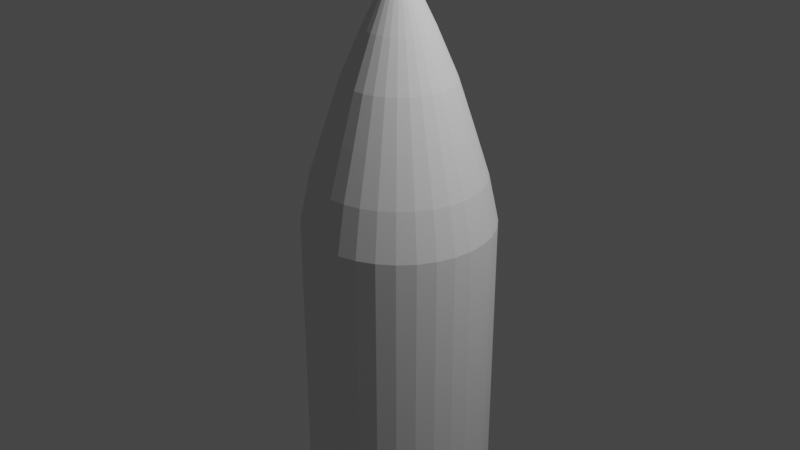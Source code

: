 # Source: cannonball.blend  (saved by Blender 3.6.11; exported with 4.5.12 LTS)
import bpy
from mathutils import Matrix  # noqa: F401  (used for matrix-valued properties, if any)

bpy.ops.wm.read_factory_settings(use_empty=True)
scene = bpy.context.scene
scene.name = 'Scene'

# ---- collections
col_collection = bpy.data.collections.new('Collection'); scene.collection.children.link(col_collection)

# ---- world
world_world = bpy.data.worlds.new('World'); scene.world = world_world
world_world.use_nodes = True; world_world.node_tree.nodes.clear()
_N = world_world.node_tree.nodes; _L = world_world.node_tree.links
n0 = _N.new('ShaderNodeOutputWorld'); n0.name = 'World Output'; n0.location = (300, 300)
n1 = _N.new('ShaderNodeBackground'); n1.name = 'Background'; n1.location = (10, 300)
n1.inputs[0].default_value = (0.05088, 0.05088, 0.05088, 1.0)
_L.new(n1.outputs[0], n0.inputs[0])
n0.is_active_output = True
world_world.color = (0.05088, 0.05088, 0.05088)
world_world.use_sun_shadow = False
world_world.sun_shadow_jitter_overblur = 0.0

# ---- cameras
cam_camera = bpy.data.cameras.new('Camera')
cam_camera.clip_end = 100.0
cam_camera.ortho_scale = 7.314

# ---- lights
light_light = bpy.data.lights.new('Light', 'POINT')
light_light.transmission_factor = 0.0
light_light.energy = 1000.0
light_light.shadow_soft_size = 0.1
light_light.shadow_maximum_resolution = 0.006
light_light.use_absolute_resolution = True

# ---- meshes
me_cylinder = bpy.data.meshes.new('Cylinder')
me_cylinder.from_pydata([(0.0, 1.0, -2.985), (2.401e-09, 0.7349, 1.0), (0.1951, 0.9808, -2.985), (0.1434, 0.7208, 1.0), (0.3827, 0.9239, -2.985), (0.2812, 0.679, 1.0), (0.5556, 0.8315, -2.985), (0.4083, 0.6111, 1.0), (0.7071, 0.7071, -2.985), (0.5197, 0.5197, 1.0), (0.8315, 0.5556, -2.985), (0.6111, 0.4083, 1.0), (0.9239, 0.3827, -2.985), (0.679, 0.2812, 1.0), (0.9808, 0.1951, -2.985), (0.7208, 0.1434, 1.0), (1.0, 0.0, -2.985), (0.7349, 3.711e-09, 1.0), (0.9808, -0.1951, -2.985), (0.7208, -0.1434, 1.0), (0.9239, -0.3827, -2.985), (0.679, -0.2812, 1.0), (0.8315, -0.5556, -2.985), (0.6111, -0.4083, 1.0), (0.7071, -0.7071, -2.985), (0.5197, -0.5197, 1.0), (0.5556, -0.8315, -2.985), (0.4083, -0.6111, 1.0), (0.3827, -0.9239, -2.985), (0.2812, -0.679, 1.0), (0.1951, -0.9808, -2.985), (0.1434, -0.7208, 1.0), (0.0, -1.0, -2.985), (2.401e-09, -0.7349, 1.0), (-0.1951, -0.9808, -2.985), (-0.1434, -0.7208, 1.0), (-0.3827, -0.9239, -2.985), (-0.2812, -0.679, 1.0), (-0.5556, -0.8315, -2.985), (-0.4083, -0.6111, 1.0), (-0.7071, -0.7071, -2.985), (-0.5197, -0.5197, 1.0), (-0.8315, -0.5556, -2.985), (-0.6111, -0.4083, 1.0), (-0.9239, -0.3827, -2.985), (-0.679, -0.2812, 1.0), (-0.9808, -0.1951, -2.985), (-0.7208, -0.1434, 1.0), (-1.0, 0.0, -2.985), (-0.7349, 3.711e-09, 1.0), (-0.9808, 0.1951, -2.985), (-0.7208, 0.1434, 1.0), (-0.9239, 0.3827, -2.985), (-0.679, 0.2812, 1.0), (-0.8315, 0.5556, -2.985), (-0.6111, 0.4083, 1.0), (-0.7071, 0.7071, -2.985), (-0.5197, 0.5197, 1.0), (-0.5556, 0.8315, -2.985), (-0.4083, 0.6111, 1.0), (-0.3827, 0.9239, -2.985), (-0.2812, 0.679, 1.0), (-0.1951, 0.9808, -2.985), (-0.1434, 0.7208, 1.0), (0.07013, 0.3525, 2.0), (1.004e-08, 0.3595, 2.0), (0.1376, 0.3321, 2.0), (0.1997, 0.2989, 2.0), (0.2542, 0.2542, 2.0), (0.2989, 0.1997, 2.0), (0.3321, 0.1376, 2.0), (0.3525, 0.07013, 2.0), (0.3595, 8.19e-09, 2.0), (0.3525, -0.07013, 2.0), (0.3321, -0.1376, 2.0), (0.2989, -0.1997, 2.0), (0.2542, -0.2542, 2.0), (0.1997, -0.2989, 2.0), (0.1376, -0.3321, 2.0), (0.07013, -0.3525, 2.0), (1.004e-08, -0.3595, 2.0), (-0.07013, -0.3525, 2.0), (-0.1376, -0.3321, 2.0), (-0.1997, -0.2989, 2.0), (-0.2542, -0.2542, 2.0), (-0.2989, -0.1997, 2.0), (-0.3321, -0.1376, 2.0), (-0.3525, -0.07013, 2.0), (-0.3595, 8.19e-09, 2.0), (-0.3525, 0.07013, 2.0), (-0.3321, 0.1376, 2.0), (-0.2989, 0.1997, 2.0), (-0.2542, 0.2542, 2.0), (-0.1997, 0.2989, 2.0), (-0.1376, 0.3321, 2.0), (-0.07013, 0.3525, 2.0), (-6.657e-08, 0.7934, -3.986), (0.1548, 0.7781, -3.986), (0.3036, 0.733, -3.986), (0.4408, 0.6596, -3.986), (0.561, 0.561, -3.986), (0.6596, 0.4408, -3.986), (0.733, 0.3036, -3.986), (0.7781, 0.1548, -3.986), (0.7934, 3.079e-09, -3.986), (0.7781, -0.1548, -3.986), (0.733, -0.3036, -3.986), (0.6596, -0.4408, -3.986), (0.561, -0.561, -3.986), (0.4408, -0.6596, -3.986), (0.3036, -0.733, -3.986), (0.1548, -0.7781, -3.986), (-6.657e-08, -0.7934, -3.986), (-0.1548, -0.7781, -3.986), (-0.3036, -0.733, -3.986), (-0.4408, -0.6596, -3.986), (-0.561, -0.561, -3.986), (-0.6596, -0.4408, -3.986), (-0.733, -0.3036, -3.986), (-0.7781, -0.1548, -3.986), (-0.7934, 3.079e-09, -3.986), (-0.7781, 0.1548, -3.986), (-0.733, 0.3036, -3.986), (-0.6596, 0.4408, -3.986), (-0.561, 0.561, -3.986), (-0.4408, 0.6596, -3.986), (-0.3036, 0.733, -3.986), (-0.1548, 0.7781, -3.986), (0.01352, 0.06798, 2.599), (5.666e-08, 0.06931, 2.599), (0.02652, 0.06403, 2.599), (0.03851, 0.05763, 2.599), (0.04901, 0.04901, 2.599), (0.05763, 0.03851, 2.599), (0.06403, 0.02652, 2.599), (0.06798, 0.01352, 2.599), (0.06931, 9.097e-09, 2.599), (0.06798, -0.01352, 2.599), (0.06403, -0.02652, 2.599), (0.05763, -0.03851, 2.599), (0.04901, -0.04901, 2.599), (0.03851, -0.05763, 2.599), (0.02652, -0.06403, 2.599), (0.01352, -0.06798, 2.599), (5.666e-08, -0.06931, 2.599), (-0.01352, -0.06798, 2.599), (-0.02652, -0.06403, 2.599), (-0.03851, -0.05763, 2.599), (-0.04901, -0.04901, 2.599), (-0.05763, -0.03851, 2.599), (-0.06403, -0.02652, 2.599), (-0.06798, -0.01352, 2.599), (-0.06931, 9.097e-09, 2.599), (-0.06798, 0.01352, 2.599), (-0.06403, 0.02652, 2.599), (-0.05763, 0.03851, 2.599), (-0.04901, 0.04901, 2.599), (-0.03851, 0.05763, 2.599), (-0.02652, 0.06403, 2.599), (-0.01352, 0.06798, 2.599), (0.0, 1.0, -0.9923), (0.1951, 0.9808, -0.9923), (0.3827, 0.9239, -0.9923), (0.5556, 0.8315, -0.9923), (0.7071, 0.7071, -0.9923), (0.8315, 0.5556, -0.9923), (0.9239, 0.3827, -0.9923), (0.9808, 0.1951, -0.9923), (1.0, 0.0, -0.9923), (0.9808, -0.1951, -0.9923), (0.9239, -0.3827, -0.9923), (0.8315, -0.5556, -0.9923), (0.7071, -0.7071, -0.9923), (0.5556, -0.8315, -0.9923), (0.3827, -0.9239, -0.9923), (0.1951, -0.9808, -0.9923), (0.0, -1.0, -0.9923), (-0.1951, -0.9808, -0.9923), (-0.3827, -0.9239, -0.9923), (-0.5556, -0.8315, -0.9923), (-0.7071, -0.7071, -0.9923), (-0.8315, -0.5556, -0.9923), (-0.9239, -0.3827, -0.9923), (-0.9808, -0.1951, -0.9923), (-1.0, 0.0, -0.9923), (-0.9808, 0.1951, -0.9923), (-0.9239, 0.3827, -0.9923), (-0.8315, 0.5556, -0.9923), (-0.7071, 0.7071, -0.9923), (-0.5556, 0.8315, -0.9923), (-0.3827, 0.9239, -0.9923), (-0.1951, 0.9808, -0.9923), (0.0, 1.0, 0.003839), (0.1951, 0.9808, 0.003839), (0.3827, 0.9239, 0.003839), (0.5556, 0.8315, 0.003839), (0.7071, 0.7071, 0.003839), (0.8315, 0.5556, 0.003839), (0.9239, 0.3827, 0.003839), (0.9808, 0.1951, 0.003839), (1.0, 0.0, 0.003839), (0.9808, -0.1951, 0.003839), (0.9239, -0.3827, 0.003839), (0.8315, -0.5556, 0.003839), (0.7071, -0.7071, 0.003839), (0.5556, -0.8315, 0.003839), (0.3827, -0.9239, 0.003839), (0.1951, -0.9808, 0.003839), (0.0, -1.0, 0.003839), (-0.1951, -0.9808, 0.003839), (-0.3827, -0.9239, 0.003839), (-0.5556, -0.8315, 0.003839), (-0.7071, -0.7071, 0.003839), (-0.8315, -0.5556, 0.003839), (-0.9239, -0.3827, 0.003839), (-0.9808, -0.1951, 0.003839), (-1.0, 0.0, 0.003839), (-0.9808, 0.1951, 0.003839), (-0.9239, 0.3827, 0.003839), (-0.8315, 0.5556, 0.003839), (-0.7071, 0.7071, 0.003839), (-0.5556, 0.8315, 0.003839), (-0.3827, 0.9239, 0.003839), (-0.1951, 0.9808, 0.003839), (0.318, 0.476, 1.5), (0.4048, 0.4048, 1.5), (0.4048, -0.4048, 1.5), (0.318, -0.476, 1.5), (-0.476, -0.318, 1.5), (-0.5288, -0.2191, 1.5), (-0.2191, 0.5288, 1.5), (-0.1117, 0.5614, 1.5), (0.5724, 5.694e-09, 1.5), (0.5614, -0.1117, 1.5), (-0.1117, -0.5614, 1.5), (-0.2191, -0.5288, 1.5), (-0.5288, 0.2191, 1.5), (-0.476, 0.318, 1.5), (0.476, 0.318, 1.5), (0.2191, -0.5288, 1.5), (-0.5614, -0.1117, 1.5), (6.319e-09, 0.5724, 1.5), (0.1117, 0.5614, 1.5), (0.5288, -0.2191, 1.5), (-0.318, -0.476, 1.5), (-0.4048, 0.4048, 1.5), (0.5288, 0.2191, 1.5), (0.1117, -0.5614, 1.5), (-0.5724, 5.694e-09, 1.5), (0.2191, 0.5288, 1.5), (0.476, -0.318, 1.5), (-0.4048, -0.4048, 1.5), (-0.318, 0.476, 1.5), (0.5614, 0.1117, 1.5), (6.319e-09, -0.5724, 1.5), (-0.5614, 0.1117, 1.5), (1.299e-09, 0.8927, 0.5019), (0.1742, 0.8755, 0.5019), (0.3416, 0.8247, 0.5019), (0.496, 0.7422, 0.5019), (0.6312, 0.6312, 0.5019), (0.7422, 0.496, 0.5019), (0.8247, 0.3416, 0.5019), (0.8755, 0.1742, 0.5019), (0.8927, 1.599e-09, 0.5019), (0.8755, -0.1742, 0.5019), (0.8247, -0.3416, 0.5019), (0.7422, -0.496, 0.5019), (0.6312, -0.6312, 0.5019), (0.496, -0.7422, 0.5019), (0.3416, -0.8247, 0.5019), (0.1742, -0.8755, 0.5019), (1.299e-09, -0.8927, 0.5019), (-0.1742, -0.8755, 0.5019), (-0.3416, -0.8247, 0.5019), (-0.496, -0.7422, 0.5019), (-0.6312, -0.6312, 0.5019), (-0.7422, -0.496, 0.5019), (-0.8247, -0.3416, 0.5019), (-0.8755, -0.1742, 0.5019), (-0.8927, 1.599e-09, 0.5019), (-0.8755, 0.1742, 0.5019), (-0.8247, 0.3416, 0.5019), (-0.7422, 0.496, 0.5019), (-0.6312, 0.6312, 0.5019), (-0.496, 0.7422, 0.5019), (-0.3416, 0.8247, 0.5019), (-0.1742, 0.8755, 0.5019), (0.1951, 0.9808, -0.4942), (0.3827, 0.9239, -0.4942), (0.5556, 0.8315, -0.4942), (0.7071, 0.7071, -0.4942), (0.8315, 0.5556, -0.4942), (0.9239, 0.3827, -0.4942), (0.9808, 0.1951, -0.4942), (1.0, 0.0, -0.4942), (0.9808, -0.1951, -0.4942), (0.9239, -0.3827, -0.4942), (0.8315, -0.5556, -0.4942), (0.7071, -0.7071, -0.4942), (0.5556, -0.8315, -0.4942), (0.3827, -0.9239, -0.4942), (0.1951, -0.9808, -0.4942), (0.0, -1.0, -0.4942), (-0.1951, -0.9808, -0.4942), (-0.3827, -0.9239, -0.4942), (-0.5556, -0.8315, -0.4942), (-0.7071, -0.7071, -0.4942), (-0.8315, -0.5556, -0.4942), (-0.9239, -0.3827, -0.4942), (-0.9808, -0.1951, -0.4942), (-1.0, 0.0, -0.4942), (-0.9808, 0.1951, -0.4942), (-0.9239, 0.3827, -0.4942), (-0.8315, 0.5556, -0.4942), (-0.7071, 0.7071, -0.4942), (-0.5556, 0.8315, -0.4942), (-0.3827, 0.9239, -0.4942), (-0.1951, 0.9808, -0.4942), (0.0, 1.0, -0.4942)], [], [(256, 1, 3, 257), (257, 3, 5, 258), (258, 5, 7, 259), (259, 7, 9, 260), (260, 9, 11, 261), (261, 11, 13, 262), (262, 13, 15, 263), (263, 15, 17, 264), (264, 17, 19, 265), (265, 19, 21, 266), (266, 21, 23, 267), (267, 23, 25, 268), (268, 25, 27, 269), (269, 27, 29, 270), (270, 29, 31, 271), (271, 31, 33, 272), (272, 33, 35, 273), (273, 35, 37, 274), (274, 37, 39, 275), (275, 39, 41, 276), (276, 41, 43, 277), (277, 43, 45, 278), (278, 45, 47, 279), (279, 47, 49, 280), (280, 49, 51, 281), (281, 51, 53, 282), (282, 53, 55, 283), (283, 55, 57, 284), (284, 57, 59, 285), (285, 59, 61, 286), (225, 224, 67, 68), (286, 61, 63, 287), (287, 63, 1, 256), (60, 62, 127, 126), (74, 73, 137, 138), (227, 226, 76, 77), (229, 228, 85, 86), (231, 230, 94, 95), (233, 232, 72, 73), (235, 234, 81, 82), (237, 236, 90, 91), (238, 225, 68, 69), (239, 227, 77, 78), (240, 229, 86, 87), (242, 241, 65, 64), (241, 231, 95, 65), (243, 233, 73, 74), (244, 235, 82, 83), (245, 237, 91, 92), (246, 238, 69, 70), (247, 239, 78, 79), (248, 240, 87, 88), (249, 242, 64, 66), (250, 243, 74, 75), (251, 244, 83, 84), (252, 245, 92, 93), (253, 246, 70, 71), (254, 247, 79, 80), (255, 248, 88, 89), (224, 249, 66, 67), (226, 250, 75, 76), (228, 251, 84, 85), (230, 252, 93, 94), (232, 253, 71, 72), (234, 254, 80, 81), (236, 255, 89, 90), (96, 97, 98, 99, 100, 101, 102, 103, 104, 105, 106, 107, 108, 109, 110, 111, 112, 113, 114, 115, 116, 117, 118, 119, 120, 121, 122, 123, 124, 125, 126, 127), (16, 18, 105, 104), (34, 36, 114, 113), (52, 54, 123, 122), (8, 10, 101, 100), (26, 28, 110, 109), (0, 2, 97, 96), (44, 46, 119, 118), (62, 0, 96, 127), (18, 20, 106, 105), (36, 38, 115, 114), (54, 56, 124, 123), (10, 12, 102, 101), (28, 30, 111, 110), (46, 48, 120, 119), (2, 4, 98, 97), (20, 22, 107, 106), (38, 40, 116, 115), (56, 58, 125, 124), (12, 14, 103, 102), (30, 32, 112, 111), (48, 50, 121, 120), (4, 6, 99, 98), (22, 24, 108, 107), (40, 42, 117, 116), (58, 60, 126, 125), (14, 16, 104, 103), (32, 34, 113, 112), (50, 52, 122, 121), (6, 8, 100, 99), (24, 26, 109, 108), (42, 44, 118, 117), (128, 129, 159, 158, 157, 156, 155, 154, 153, 152, 151, 150, 149, 148, 147, 146, 145, 144, 143, 142, 141, 140, 139, 138, 137, 136, 135, 134, 133, 132, 131, 130), (88, 87, 151, 152), (75, 74, 138, 139), (89, 88, 152, 153), (76, 75, 139, 140), (90, 89, 153, 154), (77, 76, 140, 141), (91, 90, 154, 155), (78, 77, 141, 142), (64, 65, 129, 128), (92, 91, 155, 156), (79, 78, 142, 143), (66, 64, 128, 130), (93, 92, 156, 157), (80, 79, 143, 144), (67, 66, 130, 131), (94, 93, 157, 158), (81, 80, 144, 145), (68, 67, 131, 132), (95, 94, 158, 159), (82, 81, 145, 146), (69, 68, 132, 133), (65, 95, 159, 129), (83, 82, 146, 147), (70, 69, 133, 134), (84, 83, 147, 148), (71, 70, 134, 135), (85, 84, 148, 149), (72, 71, 135, 136), (86, 85, 149, 150), (73, 72, 136, 137), (87, 86, 150, 151), (62, 191, 160, 0), (60, 190, 191, 62), (58, 189, 190, 60), (56, 188, 189, 58), (54, 187, 188, 56), (52, 186, 187, 54), (50, 185, 186, 52), (48, 184, 185, 50), (46, 183, 184, 48), (44, 182, 183, 46), (42, 181, 182, 44), (40, 180, 181, 42), (38, 179, 180, 40), (36, 178, 179, 38), (34, 177, 178, 36), (32, 176, 177, 34), (30, 175, 176, 32), (28, 174, 175, 30), (26, 173, 174, 28), (24, 172, 173, 26), (22, 171, 172, 24), (20, 170, 171, 22), (18, 169, 170, 20), (16, 168, 169, 18), (14, 167, 168, 16), (12, 166, 167, 14), (10, 165, 166, 12), (8, 164, 165, 10), (6, 163, 164, 8), (4, 162, 163, 6), (2, 161, 162, 4), (0, 160, 161, 2), (318, 223, 192, 319), (317, 222, 223, 318), (316, 221, 222, 317), (315, 220, 221, 316), (314, 219, 220, 315), (313, 218, 219, 314), (312, 217, 218, 313), (311, 216, 217, 312), (310, 215, 216, 311), (309, 214, 215, 310), (308, 213, 214, 309), (307, 212, 213, 308), (306, 211, 212, 307), (305, 210, 211, 306), (304, 209, 210, 305), (303, 208, 209, 304), (302, 207, 208, 303), (301, 206, 207, 302), (300, 205, 206, 301), (299, 204, 205, 300), (298, 203, 204, 299), (297, 202, 203, 298), (296, 201, 202, 297), (295, 200, 201, 296), (294, 199, 200, 295), (293, 198, 199, 294), (292, 197, 198, 293), (291, 196, 197, 292), (290, 195, 196, 291), (289, 194, 195, 290), (288, 193, 194, 289), (319, 192, 193, 288), (53, 51, 255, 236), (35, 33, 254, 234), (17, 15, 253, 232), (61, 59, 252, 230), (43, 41, 251, 228), (25, 23, 250, 226), (7, 5, 249, 224), (51, 49, 248, 255), (33, 31, 247, 254), (15, 13, 246, 253), (59, 57, 245, 252), (41, 39, 244, 251), (23, 21, 243, 250), (5, 3, 242, 249), (49, 47, 240, 248), (31, 29, 239, 247), (13, 11, 238, 246), (57, 55, 237, 245), (39, 37, 235, 244), (21, 19, 233, 243), (1, 63, 231, 241), (3, 1, 241, 242), (47, 45, 229, 240), (29, 27, 227, 239), (11, 9, 225, 238), (55, 53, 236, 237), (37, 35, 234, 235), (19, 17, 232, 233), (63, 61, 230, 231), (45, 43, 228, 229), (27, 25, 226, 227), (9, 7, 224, 225), (223, 287, 256, 192), (222, 286, 287, 223), (221, 285, 286, 222), (220, 284, 285, 221), (219, 283, 284, 220), (218, 282, 283, 219), (217, 281, 282, 218), (216, 280, 281, 217), (215, 279, 280, 216), (214, 278, 279, 215), (213, 277, 278, 214), (212, 276, 277, 213), (211, 275, 276, 212), (210, 274, 275, 211), (209, 273, 274, 210), (208, 272, 273, 209), (207, 271, 272, 208), (206, 270, 271, 207), (205, 269, 270, 206), (204, 268, 269, 205), (203, 267, 268, 204), (202, 266, 267, 203), (201, 265, 266, 202), (200, 264, 265, 201), (199, 263, 264, 200), (198, 262, 263, 199), (197, 261, 262, 198), (196, 260, 261, 197), (195, 259, 260, 196), (194, 258, 259, 195), (193, 257, 258, 194), (192, 256, 257, 193), (160, 319, 288, 161), (161, 288, 289, 162), (162, 289, 290, 163), (163, 290, 291, 164), (164, 291, 292, 165), (165, 292, 293, 166), (166, 293, 294, 167), (167, 294, 295, 168), (168, 295, 296, 169), (169, 296, 297, 170), (170, 297, 298, 171), (171, 298, 299, 172), (172, 299, 300, 173), (173, 300, 301, 174), (174, 301, 302, 175), (175, 302, 303, 176), (176, 303, 304, 177), (177, 304, 305, 178), (178, 305, 306, 179), (179, 306, 307, 180), (180, 307, 308, 181), (181, 308, 309, 182), (182, 309, 310, 183), (183, 310, 311, 184), (184, 311, 312, 185), (185, 312, 313, 186), (186, 313, 314, 187), (187, 314, 315, 188), (188, 315, 316, 189), (189, 316, 317, 190), (190, 317, 318, 191), (191, 318, 319, 160)])
_uv = me_cylinder.uv_layers.new(name='UVMap')
_uv.uv.foreach_set('vector', [1.0, 0.9375, 1.0, 1.0, 0.9688, 1.0, 0.9687, 0.9375, 0.9687, 0.9375, 0.9688, 1.0, 0.9375, 1.0, 0.9375, 0.9375, 0.9375, 0.9375, 0.9375, 1.0, 0.9062, 1.0, 0.9063, 0.9375, 0.9063, 0.9375, 0.9062, 1.0, 0.875, 1.0, 0.875, 0.9375, 0.875, 0.9375, 0.875, 1.0, 0.8438, 1.0, 0.8438, 0.9375, 0.8438, 0.9375, 0.8438, 1.0, 0.8125, 1.0, 0.8125, 0.9375, 0.8125, 0.9375, 0.8125, 1.0, 0.7812, 1.0, 0.7812, 0.9375, 0.7812, 0.9375, 0.7812, 1.0, 0.75, 1.0, 0.75, 0.9375, 0.75, 0.9375, 0.75, 1.0, 0.7188, 1.0, 0.7188, 0.9375, 0.7188, 0.9375, 0.7188, 1.0, 0.6875, 1.0, 0.6875, 0.9375, 0.6875, 0.9375, 0.6875, 1.0, 0.6562, 1.0, 0.6563, 0.9375, 0.6563, 0.9375, 0.6562, 1.0, 0.625, 1.0, 0.625, 0.9375, 0.625, 0.9375, 0.625, 1.0, 0.5938, 1.0, 0.5938, 0.9375, 0.5938, 0.9375, 0.5938, 1.0, 0.5625, 1.0, 0.5625, 0.9375, 0.5625, 0.9375, 0.5625, 1.0, 0.5312, 1.0, 0.5312, 0.9375, 0.5312, 0.9375, 0.5312, 1.0, 0.5, 1.0, 0.5, 0.9375, 0.5, 0.9375, 0.5, 1.0, 0.4688, 1.0, 0.4687, 0.9375, 0.4687, 0.9375, 0.4688, 1.0, 0.4375, 1.0, 0.4375, 0.9375, 0.4375, 0.9375, 0.4375, 1.0, 0.4062, 1.0, 0.4063, 0.9375, 0.4063, 0.9375, 0.4062, 1.0, 0.375, 1.0, 0.375, 0.9375, 0.375, 0.9375, 0.375, 1.0, 0.3438, 1.0, 0.3438, 0.9375, 0.3438, 0.9375, 0.3438, 1.0, 0.3125, 1.0, 0.3125, 0.9375, 0.3125, 0.9375, 0.3125, 1.0, 0.2812, 1.0, 0.2813, 0.9375, 0.2813, 0.9375, 0.2812, 1.0, 0.25, 1.0, 0.25, 0.9375, 0.25, 0.9375, 0.25, 1.0, 0.2188, 1.0, 0.2187, 0.9375, 0.2187, 0.9375, 0.2188, 1.0, 0.1875, 1.0, 0.1875, 0.9375, 0.1875, 0.9375, 0.1875, 1.0, 0.1562, 1.0, 0.1563, 0.9375, 0.1563, 0.9375, 0.1562, 1.0, 0.125, 1.0, 0.125, 0.9375, 0.125, 0.9375, 0.125, 1.0, 0.09375, 1.0, 0.09375, 0.9375, 0.09375, 0.9375, 0.09375, 1.0, 0.0625, 1.0, 0.0625, 0.9375, 0.875, 1.0, 0.9062, 1.0, 0.9062, 1.0, 0.875, 1.0, 0.0625, 0.9375, 0.0625, 1.0, 0.03125, 1.0, 0.03125, 0.9375, 0.03125, 0.9375, 0.03125, 1.0, 0.0, 1.0, 0.0, 0.9375, 0.0625, 0.5, 0.03125, 0.5, 0.03125, 0.5, 0.0625, 0.5, 0.6875, 1.0, 0.7188, 1.0, 0.7188, 1.0, 0.6875, 1.0, 0.5938, 1.0, 0.625, 1.0, 0.625, 1.0, 0.5938, 1.0, 0.3125, 1.0, 0.3437, 1.0, 0.3438, 1.0, 0.3125, 1.0, 0.03125, 1.0, 0.0625, 1.0, 0.0625, 1.0, 0.03125, 1.0, 0.7188, 1.0, 0.75, 1.0, 0.75, 1.0, 0.7188, 1.0, 0.4375, 1.0, 0.4688, 1.0, 0.4688, 1.0, 0.4375, 1.0, 0.1562, 1.0, 0.1875, 1.0, 0.1875, 1.0, 0.1562, 1.0, 0.8438, 1.0, 0.875, 1.0, 0.875, 1.0, 0.8438, 1.0, 0.5625, 1.0, 0.5938, 1.0, 0.5938, 1.0, 0.5625, 1.0, 0.2812, 1.0, 0.3125, 1.0, 0.3125, 1.0, 0.2812, 1.0, 0.9688, 1.0, 1.0, 1.0, 1.0, 1.0, 0.9688, 1.0, 0.0, 1.0, 0.03125, 1.0, 0.03125, 1.0, 0.0, 1.0, 0.6875, 1.0, 0.7188, 1.0, 0.7188, 1.0, 0.6875, 1.0, 0.4062, 1.0, 0.4375, 1.0, 0.4375, 1.0, 0.4062, 1.0, 0.125, 1.0, 0.1562, 1.0, 0.1562, 1.0, 0.125, 1.0, 0.8125, 1.0, 0.8438, 1.0, 0.8438, 1.0, 0.8125, 1.0, 0.5312, 1.0, 0.5625, 1.0, 0.5625, 1.0, 0.5312, 1.0, 0.25, 1.0, 0.2812, 1.0, 0.2812, 1.0, 0.25, 1.0, 0.9375, 1.0, 0.9688, 1.0, 0.9688, 1.0, 0.9375, 1.0, 0.6562, 1.0, 0.6875, 1.0, 0.6875, 1.0, 0.6562, 1.0, 0.375, 1.0, 0.4062, 1.0, 0.4062, 1.0, 0.375, 1.0, 0.09375, 1.0, 0.125, 1.0, 0.125, 1.0, 0.09375, 1.0, 0.7812, 1.0, 0.8125, 1.0, 0.8125, 1.0, 0.7812, 1.0, 0.5, 1.0, 0.5312, 1.0, 0.5312, 1.0, 0.5, 1.0, 0.2188, 1.0, 0.25, 1.0, 0.25, 1.0, 0.2188, 1.0, 0.9062, 1.0, 0.9375, 1.0, 0.9375, 1.0, 0.9062, 1.0, 0.625, 1.0, 0.6562, 1.0, 0.6562, 1.0, 0.625, 1.0, 0.3437, 1.0, 0.375, 1.0, 0.375, 1.0, 0.3438, 1.0, 0.0625, 1.0, 0.09375, 1.0, 0.09375, 1.0, 0.0625, 1.0, 0.75, 1.0, 0.7812, 1.0, 0.7812, 1.0, 0.75, 1.0, 0.4688, 1.0, 0.5, 1.0, 0.5, 1.0, 0.4688, 1.0, 0.1875, 1.0, 0.2188, 1.0, 0.2188, 1.0, 0.1875, 1.0, 0.75, 0.49, 0.7968, 0.4854, 0.8418, 0.4717, 0.8833, 0.4496, 0.9197, 0.4197, 0.9496, 0.3833, 0.9717, 0.3418, 0.9854, 0.2968, 0.99, 0.25, 0.9854, 0.2032, 0.9717, 0.1582, 0.9496, 0.1167, 0.9197, 0.08029, 0.8833, 0.05045, 0.8418, 0.02827, 0.7968, 0.01461, 0.75, 0.01, 0.7032, 0.01461, 0.6582, 0.02827, 0.6167, 0.05045, 0.5803, 0.08029, 0.5504, 0.1167, 0.5283, 0.1582, 0.5146, 0.2032, 0.51, 0.25, 0.5146, 0.2968, 0.5283, 0.3418, 0.5504, 0.3833, 0.5803, 0.4197, 0.6167, 0.4496, 0.6582, 0.4717, 0.7032, 0.4854, 0.75, 0.5, 0.7188, 0.5, 0.7188, 0.5, 0.75, 0.5, 0.4688, 0.5, 0.4375, 0.5, 0.4375, 0.5, 0.4688, 0.5, 0.1875, 0.5, 0.1562, 0.5, 0.1562, 0.5, 0.1875, 0.5, 0.875, 0.5, 0.8438, 0.5, 0.8438, 0.5, 0.875, 0.5, 0.5938, 0.5, 0.5625, 0.5, 0.5625, 0.5, 0.5938, 0.5, 1.0, 0.5, 0.9688, 0.5, 0.9688, 0.5, 1.0, 0.5, 0.3125, 0.5, 0.2812, 0.5, 0.2812, 0.5, 0.3125, 0.5, 0.03125, 0.5, 0.0, 0.5, 0.0, 0.5, 0.03125, 0.5, 0.7188, 0.5, 0.6875, 0.5, 0.6875, 0.5, 0.7188, 0.5, 0.4375, 0.5, 0.4062, 0.5, 0.4062, 0.5, 0.4375, 0.5, 0.1562, 0.5, 0.125, 0.5, 0.125, 0.5, 0.1562, 0.5, 0.8438, 0.5, 0.8125, 0.5, 0.8125, 0.5, 0.8438, 0.5, 0.5625, 0.5, 0.5312, 0.5, 0.5312, 0.5, 0.5625, 0.5, 0.2812, 0.5, 0.25, 0.5, 0.25, 0.5, 0.2812, 0.5, 0.9688, 0.5, 0.9375, 0.5, 0.9375, 0.5, 0.9688, 0.5, 0.6875, 0.5, 0.6562, 0.5, 0.6562, 0.5, 0.6875, 0.5, 0.4062, 0.5, 0.375, 0.5, 0.375, 0.5, 0.4062, 0.5, 0.125, 0.5, 0.09375, 0.5, 0.09375, 0.5, 0.125, 0.5, 0.8125, 0.5, 0.7812, 0.5, 0.7812, 0.5, 0.8125, 0.5, 0.5312, 0.5, 0.5, 0.5, 0.5, 0.5, 0.5312, 0.5, 0.25, 0.5, 0.2188, 0.5, 0.2188, 0.5, 0.25, 0.5, 0.9375, 0.5, 0.9062, 0.5, 0.9062, 0.5, 0.9375, 0.5, 0.6562, 0.5, 0.625, 0.5, 0.625, 0.5, 0.6562, 0.5, 0.375, 0.5, 0.3438, 0.5, 0.3438, 0.5, 0.375, 0.5, 0.09375, 0.5, 0.0625, 0.5, 0.0625, 0.5, 0.09375, 0.5, 0.7812, 0.5, 0.75, 0.5, 0.75, 0.5, 0.7812, 0.5, 0.5, 0.5, 0.4688, 0.5, 0.4688, 0.5, 0.5, 0.5, 0.2188, 0.5, 0.1875, 0.5, 0.1875, 0.5, 0.2188, 0.5, 0.9062, 0.5, 0.875, 0.5, 0.875, 0.5, 0.9062, 0.5, 0.625, 0.5, 0.5938, 0.5, 0.5938, 0.5, 0.625, 0.5, 0.3438, 0.5, 0.3125, 0.5, 0.3125, 0.5, 0.3438, 0.5, 0.2968, 0.4854, 0.25, 0.49, 0.2032, 0.4854, 0.1582, 0.4717, 0.1167, 0.4496, 0.08029, 0.4197, 0.05045, 0.3833, 0.02827, 0.3418, 0.01461, 0.2968, 0.01, 0.25, 0.01461, 0.2032, 0.02827, 0.1582, 0.05045, 0.1167, 0.08029, 0.08029, 0.1167, 0.05045, 0.1582, 0.02827, 0.2032, 0.01461, 0.25, 0.01, 0.2968, 0.01461, 0.3418, 0.02827, 0.3833, 0.05045, 0.4197, 0.08029, 0.4496, 0.1167, 0.4717, 0.1582, 0.4854, 0.2032, 0.49, 0.25, 0.4854, 0.2968, 0.4717, 0.3418, 0.4496, 0.3833, 0.4197, 0.4197, 0.3833, 0.4496, 0.3418, 0.4717, 0.25, 1.0, 0.2812, 1.0, 0.2812, 1.0, 0.25, 1.0, 0.6562, 1.0, 0.6875, 1.0, 0.6875, 1.0, 0.6562, 1.0, 0.2188, 1.0, 0.25, 1.0, 0.25, 1.0, 0.2188, 1.0, 0.625, 1.0, 0.6562, 1.0, 0.6562, 1.0, 0.625, 1.0, 0.1875, 1.0, 0.2188, 1.0, 0.2188, 1.0, 0.1875, 1.0, 0.5938, 1.0, 0.625, 1.0, 0.625, 1.0, 0.5938, 1.0, 0.1562, 1.0, 0.1875, 1.0, 0.1875, 1.0, 0.1562, 1.0, 0.5625, 1.0, 0.5938, 1.0, 0.5938, 1.0, 0.5625, 1.0, 0.9688, 1.0, 1.0, 1.0, 1.0, 1.0, 0.9688, 1.0, 0.125, 1.0, 0.1562, 1.0, 0.1562, 1.0, 0.125, 1.0, 0.5312, 1.0, 0.5625, 1.0, 0.5625, 1.0, 0.5312, 1.0, 0.9375, 1.0, 0.9688, 1.0, 0.9688, 1.0, 0.9375, 1.0, 0.09375, 1.0, 0.125, 1.0, 0.125, 1.0, 0.09375, 1.0, 0.5, 1.0, 0.5312, 1.0, 0.5312, 1.0, 0.5, 1.0, 0.9062, 1.0, 0.9375, 1.0, 0.9375, 1.0, 0.9062, 1.0, 0.0625, 1.0, 0.09375, 1.0, 0.09375, 1.0, 0.0625, 1.0, 0.4688, 1.0, 0.5, 1.0, 0.5, 1.0, 0.4688, 1.0, 0.875, 1.0, 0.9062, 1.0, 0.9062, 1.0, 0.875, 1.0, 0.03125, 1.0, 0.0625, 1.0, 0.0625, 1.0, 0.03125, 1.0, 0.4375, 1.0, 0.4688, 1.0, 0.4688, 1.0, 0.4375, 1.0, 0.8438, 1.0, 0.875, 1.0, 0.875, 1.0, 0.8438, 1.0, 0.0, 1.0, 0.03125, 1.0, 0.03125, 1.0, 0.0, 1.0, 0.4062, 1.0, 0.4375, 1.0, 0.4375, 1.0, 0.4062, 1.0, 0.8125, 1.0, 0.8438, 1.0, 0.8438, 1.0, 0.8125, 1.0, 0.375, 1.0, 0.4062, 1.0, 0.4062, 1.0, 0.375, 1.0, 0.7812, 1.0, 0.8125, 1.0, 0.8125, 1.0, 0.7812, 1.0, 0.3438, 1.0, 0.375, 1.0, 0.375, 1.0, 0.3438, 1.0, 0.75, 1.0, 0.7812, 1.0, 0.7812, 1.0, 0.75, 1.0, 0.3125, 1.0, 0.3438, 1.0, 0.3438, 1.0, 0.3125, 1.0, 0.7188, 1.0, 0.75, 1.0, 0.75, 1.0, 0.7188, 1.0, 0.2812, 1.0, 0.3125, 1.0, 0.3125, 1.0, 0.2812, 1.0, 0.03125, 0.5, 0.03125, 0.75, 0.0, 0.75, 0.0, 0.5, 0.0625, 0.5, 0.0625, 0.75, 0.03125, 0.75, 0.03125, 0.5, 0.09375, 0.5, 0.09375, 0.75, 0.0625, 0.75, 0.0625, 0.5, 0.125, 0.5, 0.125, 0.75, 0.09375, 0.75, 0.09375, 0.5, 0.1562, 0.5, 0.1562, 0.75, 0.125, 0.75, 0.125, 0.5, 0.1875, 0.5, 0.1875, 0.75, 0.1562, 0.75, 0.1562, 0.5, 0.2188, 0.5, 0.2188, 0.75, 0.1875, 0.75, 0.1875, 0.5, 0.25, 0.5, 0.25, 0.75, 0.2188, 0.75, 0.2188, 0.5, 0.2812, 0.5, 0.2812, 0.75, 0.25, 0.75, 0.25, 0.5, 0.3125, 0.5, 0.3125, 0.75, 0.2812, 0.75, 0.2812, 0.5, 0.3438, 0.5, 0.3438, 0.75, 0.3125, 0.75, 0.3125, 0.5, 0.375, 0.5, 0.375, 0.75, 0.3438, 0.75, 0.3438, 0.5, 0.4062, 0.5, 0.4062, 0.75, 0.375, 0.75, 0.375, 0.5, 0.4375, 0.5, 0.4375, 0.75, 0.4062, 0.75, 0.4062, 0.5, 0.4688, 0.5, 0.4688, 0.75, 0.4375, 0.75, 0.4375, 0.5, 0.5, 0.5, 0.5, 0.75, 0.4688, 0.75, 0.4688, 0.5, 0.5312, 0.5, 0.5312, 0.75, 0.5, 0.75, 0.5, 0.5, 0.5625, 0.5, 0.5625, 0.75, 0.5312, 0.75, 0.5312, 0.5, 0.5938, 0.5, 0.5938, 0.75, 0.5625, 0.75, 0.5625, 0.5, 0.625, 0.5, 0.625, 0.75, 0.5938, 0.75, 0.5938, 0.5, 0.6562, 0.5, 0.6562, 0.75, 0.625, 0.75, 0.625, 0.5, 0.6875, 0.5, 0.6875, 0.75, 0.6562, 0.75, 0.6562, 0.5, 0.7188, 0.5, 0.7188, 0.75, 0.6875, 0.75, 0.6875, 0.5, 0.75, 0.5, 0.75, 0.75, 0.7188, 0.75, 0.7188, 0.5, 0.7812, 0.5, 0.7812, 0.75, 0.75, 0.75, 0.75, 0.5, 0.8125, 0.5, 0.8125, 0.75, 0.7812, 0.75, 0.7812, 0.5, 0.8438, 0.5, 0.8438, 0.75, 0.8125, 0.75, 0.8125, 0.5, 0.875, 0.5, 0.875, 0.75, 0.8438, 0.75, 0.8438, 0.5, 0.9062, 0.5, 0.9062, 0.75, 0.875, 0.75, 0.875, 0.5, 0.9375, 0.5, 0.9375, 0.75, 0.9062, 0.75, 0.9062, 0.5, 0.9688, 0.5, 0.9688, 0.75, 0.9375, 0.75, 0.9375, 0.5, 1.0, 0.5, 1.0, 0.75, 0.9688, 0.75, 0.9688, 0.5, 0.03125, 0.8125, 0.03125, 0.875, 0.0, 0.875, 0.0, 0.8125, 0.0625, 0.8125, 0.0625, 0.875, 0.03125, 0.875, 0.03125, 0.8125, 0.09375, 0.8125, 0.09375, 0.875, 0.0625, 0.875, 0.0625, 0.8125, 0.125, 0.8125, 0.125, 0.875, 0.09375, 0.875, 0.09375, 0.8125, 0.1562, 0.8125, 0.1562, 0.875, 0.125, 0.875, 0.125, 0.8125, 0.1875, 0.8125, 0.1875, 0.875, 0.1562, 0.875, 0.1562, 0.8125, 0.2188, 0.8125, 0.2188, 0.875, 0.1875, 0.875, 0.1875, 0.8125, 0.25, 0.8125, 0.25, 0.875, 0.2188, 0.875, 0.2188, 0.8125, 0.2812, 0.8125, 0.2812, 0.875, 0.25, 0.875, 0.25, 0.8125, 0.3125, 0.8125, 0.3125, 0.875, 0.2812, 0.875, 0.2812, 0.8125, 0.3438, 0.8125, 0.3438, 0.875, 0.3125, 0.875, 0.3125, 0.8125, 0.375, 0.8125, 0.375, 0.875, 0.3438, 0.875, 0.3438, 0.8125, 0.4062, 0.8125, 0.4062, 0.875, 0.375, 0.875, 0.375, 0.8125, 0.4375, 0.8125, 0.4375, 0.875, 0.4062, 0.875, 0.4062, 0.8125, 0.4688, 0.8125, 0.4688, 0.875, 0.4375, 0.875, 0.4375, 0.8125, 0.5, 0.8125, 0.5, 0.875, 0.4688, 0.875, 0.4688, 0.8125, 0.5312, 0.8125, 0.5312, 0.875, 0.5, 0.875, 0.5, 0.8125, 0.5625, 0.8125, 0.5625, 0.875, 0.5312, 0.875, 0.5312, 0.8125, 0.5938, 0.8125, 0.5938, 0.875, 0.5625, 0.875, 0.5625, 0.8125, 0.625, 0.8125, 0.625, 0.875, 0.5938, 0.875, 0.5938, 0.8125, 0.6562, 0.8125, 0.6562, 0.875, 0.625, 0.875, 0.625, 0.8125, 0.6875, 0.8125, 0.6875, 0.875, 0.6562, 0.875, 0.6562, 0.8125, 0.7188, 0.8125, 0.7188, 0.875, 0.6875, 0.875, 0.6875, 0.8125, 0.75, 0.8125, 0.75, 0.875, 0.7188, 0.875, 0.7188, 0.8125, 0.7812, 0.8125, 0.7812, 0.875, 0.75, 0.875, 0.75, 0.8125, 0.8125, 0.8125, 0.8125, 0.875, 0.7812, 0.875, 0.7812, 0.8125, 0.8438, 0.8125, 0.8438, 0.875, 0.8125, 0.875, 0.8125, 0.8125, 0.875, 0.8125, 0.875, 0.875, 0.8438, 0.875, 0.8438, 0.8125, 0.9062, 0.8125, 0.9062, 0.875, 0.875, 0.875, 0.875, 0.8125, 0.9375, 0.8125, 0.9375, 0.875, 0.9062, 0.875, 0.9062, 0.8125, 0.9688, 0.8125, 0.9688, 0.875, 0.9375, 0.875, 0.9375, 0.8125, 1.0, 0.8125, 1.0, 0.875, 0.9688, 0.875, 0.9688, 0.8125, 0.1875, 1.0, 0.2188, 1.0, 0.2188, 1.0, 0.1875, 1.0, 0.4688, 1.0, 0.5, 1.0, 0.5, 1.0, 0.4688, 1.0, 0.75, 1.0, 0.7812, 1.0, 0.7812, 1.0, 0.75, 1.0, 0.0625, 1.0, 0.09375, 1.0, 0.09375, 1.0, 0.0625, 1.0, 0.3438, 1.0, 0.375, 1.0, 0.375, 1.0, 0.3437, 1.0, 0.625, 1.0, 0.6562, 1.0, 0.6562, 1.0, 0.625, 1.0, 0.9062, 1.0, 0.9375, 1.0, 0.9375, 1.0, 0.9062, 1.0, 0.2188, 1.0, 0.25, 1.0, 0.25, 1.0, 0.2188, 1.0, 0.5, 1.0, 0.5312, 1.0, 0.5312, 1.0, 0.5, 1.0, 0.7812, 1.0, 0.8125, 1.0, 0.8125, 1.0, 0.7812, 1.0, 0.09375, 1.0, 0.125, 1.0, 0.125, 1.0, 0.09375, 1.0, 0.375, 1.0, 0.4062, 1.0, 0.4062, 1.0, 0.375, 1.0, 0.6562, 1.0, 0.6875, 1.0, 0.6875, 1.0, 0.6562, 1.0, 0.9375, 1.0, 0.9688, 1.0, 0.9688, 1.0, 0.9375, 1.0, 0.25, 1.0, 0.2812, 1.0, 0.2812, 1.0, 0.25, 1.0, 0.5312, 1.0, 0.5625, 1.0, 0.5625, 1.0, 0.5312, 1.0, 0.8125, 1.0, 0.8438, 1.0, 0.8438, 1.0, 0.8125, 1.0, 0.125, 1.0, 0.1562, 1.0, 0.1562, 1.0, 0.125, 1.0, 0.4062, 1.0, 0.4375, 1.0, 0.4375, 1.0, 0.4062, 1.0, 0.6875, 1.0, 0.7188, 1.0, 0.7188, 1.0, 0.6875, 1.0, 0.0, 1.0, 0.03125, 1.0, 0.03125, 1.0, 0.0, 1.0, 0.9688, 1.0, 1.0, 1.0, 1.0, 1.0, 0.9688, 1.0, 0.2812, 1.0, 0.3125, 1.0, 0.3125, 1.0, 0.2812, 1.0, 0.5625, 1.0, 0.5938, 1.0, 0.5938, 1.0, 0.5625, 1.0, 0.8438, 1.0, 0.875, 1.0, 0.875, 1.0, 0.8438, 1.0, 0.1562, 1.0, 0.1875, 1.0, 0.1875, 1.0, 0.1562, 1.0, 0.4375, 1.0, 0.4688, 1.0, 0.4688, 1.0, 0.4375, 1.0, 0.7188, 1.0, 0.75, 1.0, 0.75, 1.0, 0.7188, 1.0, 0.03125, 1.0, 0.0625, 1.0, 0.0625, 1.0, 0.03125, 1.0, 0.3125, 1.0, 0.3438, 1.0, 0.3437, 1.0, 0.3125, 1.0, 0.5938, 1.0, 0.625, 1.0, 0.625, 1.0, 0.5938, 1.0, 0.875, 1.0, 0.9062, 1.0, 0.9062, 1.0, 0.875, 1.0, 0.03125, 0.875, 0.03125, 0.9375, 0.0, 0.9375, 0.0, 0.875, 0.0625, 0.875, 0.0625, 0.9375, 0.03125, 0.9375, 0.03125, 0.875, 0.09375, 0.875, 0.09375, 0.9375, 0.0625, 0.9375, 0.0625, 0.875, 0.125, 0.875, 0.125, 0.9375, 0.09375, 0.9375, 0.09375, 0.875, 0.1562, 0.875, 0.1563, 0.9375, 0.125, 0.9375, 0.125, 0.875, 0.1875, 0.875, 0.1875, 0.9375, 0.1563, 0.9375, 0.1562, 0.875, 0.2188, 0.875, 0.2187, 0.9375, 0.1875, 0.9375, 0.1875, 0.875, 0.25, 0.875, 0.25, 0.9375, 0.2187, 0.9375, 0.2188, 0.875, 0.2812, 0.875, 0.2813, 0.9375, 0.25, 0.9375, 0.25, 0.875, 0.3125, 0.875, 0.3125, 0.9375, 0.2813, 0.9375, 0.2812, 0.875, 0.3438, 0.875, 0.3438, 0.9375, 0.3125, 0.9375, 0.3125, 0.875, 0.375, 0.875, 0.375, 0.9375, 0.3438, 0.9375, 0.3438, 0.875, 0.4062, 0.875, 0.4063, 0.9375, 0.375, 0.9375, 0.375, 0.875, 0.4375, 0.875, 0.4375, 0.9375, 0.4063, 0.9375, 0.4062, 0.875, 0.4688, 0.875, 0.4687, 0.9375, 0.4375, 0.9375, 0.4375, 0.875, 0.5, 0.875, 0.5, 0.9375, 0.4687, 0.9375, 0.4688, 0.875, 0.5312, 0.875, 0.5312, 0.9375, 0.5, 0.9375, 0.5, 0.875, 0.5625, 0.875, 0.5625, 0.9375, 0.5312, 0.9375, 0.5312, 0.875, 0.5938, 0.875, 0.5938, 0.9375, 0.5625, 0.9375, 0.5625, 0.875, 0.625, 0.875, 0.625, 0.9375, 0.5938, 0.9375, 0.5938, 0.875, 0.6562, 0.875, 0.6563, 0.9375, 0.625, 0.9375, 0.625, 0.875, 0.6875, 0.875, 0.6875, 0.9375, 0.6563, 0.9375, 0.6562, 0.875, 0.7188, 0.875, 0.7188, 0.9375, 0.6875, 0.9375, 0.6875, 0.875, 0.75, 0.875, 0.75, 0.9375, 0.7188, 0.9375, 0.7188, 0.875, 0.7812, 0.875, 0.7812, 0.9375, 0.75, 0.9375, 0.75, 0.875, 0.8125, 0.875, 0.8125, 0.9375, 0.7812, 0.9375, 0.7812, 0.875, 0.8438, 0.875, 0.8438, 0.9375, 0.8125, 0.9375, 0.8125, 0.875, 0.875, 0.875, 0.875, 0.9375, 0.8438, 0.9375, 0.8438, 0.875, 0.9062, 0.875, 0.9063, 0.9375, 0.875, 0.9375, 0.875, 0.875, 0.9375, 0.875, 0.9375, 0.9375, 0.9063, 0.9375, 0.9062, 0.875, 0.9688, 0.875, 0.9687, 0.9375, 0.9375, 0.9375, 0.9375, 0.875, 1.0, 0.875, 1.0, 0.9375, 0.9687, 0.9375, 0.9688, 0.875, 1.0, 0.75, 1.0, 0.8125, 0.9688, 0.8125, 0.9688, 0.75, 0.9688, 0.75, 0.9688, 0.8125, 0.9375, 0.8125, 0.9375, 0.75, 0.9375, 0.75, 0.9375, 0.8125, 0.9062, 0.8125, 0.9062, 0.75, 0.9062, 0.75, 0.9062, 0.8125, 0.875, 0.8125, 0.875, 0.75, 0.875, 0.75, 0.875, 0.8125, 0.8438, 0.8125, 0.8438, 0.75, 0.8438, 0.75, 0.8438, 0.8125, 0.8125, 0.8125, 0.8125, 0.75, 0.8125, 0.75, 0.8125, 0.8125, 0.7812, 0.8125, 0.7812, 0.75, 0.7812, 0.75, 0.7812, 0.8125, 0.75, 0.8125, 0.75, 0.75, 0.75, 0.75, 0.75, 0.8125, 0.7188, 0.8125, 0.7188, 0.75, 0.7188, 0.75, 0.7188, 0.8125, 0.6875, 0.8125, 0.6875, 0.75, 0.6875, 0.75, 0.6875, 0.8125, 0.6562, 0.8125, 0.6562, 0.75, 0.6562, 0.75, 0.6562, 0.8125, 0.625, 0.8125, 0.625, 0.75, 0.625, 0.75, 0.625, 0.8125, 0.5938, 0.8125, 0.5938, 0.75, 0.5938, 0.75, 0.5938, 0.8125, 0.5625, 0.8125, 0.5625, 0.75, 0.5625, 0.75, 0.5625, 0.8125, 0.5312, 0.8125, 0.5312, 0.75, 0.5312, 0.75, 0.5312, 0.8125, 0.5, 0.8125, 0.5, 0.75, 0.5, 0.75, 0.5, 0.8125, 0.4688, 0.8125, 0.4688, 0.75, 0.4688, 0.75, 0.4688, 0.8125, 0.4375, 0.8125, 0.4375, 0.75, 0.4375, 0.75, 0.4375, 0.8125, 0.4062, 0.8125, 0.4062, 0.75, 0.4062, 0.75, 0.4062, 0.8125, 0.375, 0.8125, 0.375, 0.75, 0.375, 0.75, 0.375, 0.8125, 0.3438, 0.8125, 0.3438, 0.75, 0.3438, 0.75, 0.3438, 0.8125, 0.3125, 0.8125, 0.3125, 0.75, 0.3125, 0.75, 0.3125, 0.8125, 0.2812, 0.8125, 0.2812, 0.75, 0.2812, 0.75, 0.2812, 0.8125, 0.25, 0.8125, 0.25, 0.75, 0.25, 0.75, 0.25, 0.8125, 0.2188, 0.8125, 0.2188, 0.75, 0.2188, 0.75, 0.2188, 0.8125, 0.1875, 0.8125, 0.1875, 0.75, 0.1875, 0.75, 0.1875, 0.8125, 0.1562, 0.8125, 0.1562, 0.75, 0.1562, 0.75, 0.1562, 0.8125, 0.125, 0.8125, 0.125, 0.75, 0.125, 0.75, 0.125, 0.8125, 0.09375, 0.8125, 0.09375, 0.75, 0.09375, 0.75, 0.09375, 0.8125, 0.0625, 0.8125, 0.0625, 0.75, 0.0625, 0.75, 0.0625, 0.8125, 0.03125, 0.8125, 0.03125, 0.75, 0.03125, 0.75, 0.03125, 0.8125, 0.0, 0.8125, 0.0, 0.75])
me_cylinder.update()

# ---- objects
ob_light = bpy.data.objects.new('Light', light_light)
ob_camera = bpy.data.objects.new('Camera', cam_camera)
ob_cylinder = bpy.data.objects.new('Cylinder', me_cylinder)

# ---- transforms, parenting, visibility, modifiers, constraints
ob_light.location = (4.076, 1.005, 5.904)
ob_light.rotation_euler = (0.6503, 0.05522, 1.866)
ob_light.lock_rotations_4d = False
ob_light.empty_display_type = 'ARROWS'
ob_light.color = (0.0, 0.0, 0.0, 0.0)
ob_light.lineart.crease_threshold = 0.0
ob_camera.location = (7.359, -6.926, 4.958)
ob_camera.rotation_euler = (1.109, 0.0, 0.8149)
ob_camera.lock_rotations_4d = False
ob_camera.empty_display_type = 'ARROWS'
ob_camera.color = (0.0, 0.0, 0.0, 0.0)
ob_camera.display_type = 'WIRE'
ob_camera.lineart.crease_threshold = 0.0
ob_cylinder.location = (0.0, 0.0, 0.0)

# ---- collection membership
col_collection.objects.link(ob_light)
col_collection.objects.link(ob_camera)
col_collection.objects.link(ob_cylinder)

# ---- scene / render settings (as saved in the file)
scene.camera = ob_camera
scene.frame_start = 1; scene.frame_end = 250; scene.frame_set(1)
scene.render.engine = 'BLENDER_EEVEE_NEXT'
scene.cycles.sampling_pattern = 'TABULATED_SOBOL'
scene.view_settings.view_transform = 'Filmic'
bpy.context.view_layer.update()
